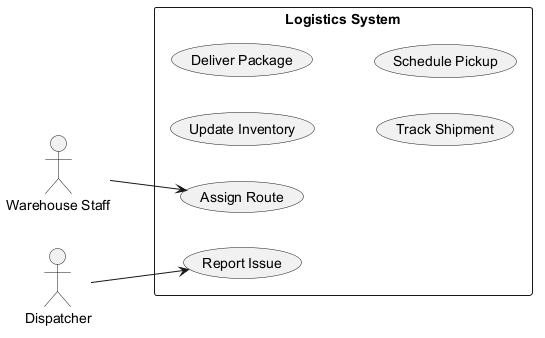

The diagram above was rendered by PlantUML. Its source (embedded in the PNG):
@startuml

left to right direction
actor "Warehouse Staff" as WS
actor "Dispatcher" as D
rectangle "Logistics System" {
  usecase "Report Issue" as UC_ReportIssue
  usecase "Update Inventory" as UC_UpdateInventory
  usecase "Deliver Package" as UC_DeliverPackage
  usecase "Assign Route" as UC_AssignRoute
  usecase "Track Shipment" as UC_TrackShipment
  usecase "Schedule Pickup" as UC_SchedulePickup
}
WS --> UC_AssignRoute
D --> UC_ReportIssue
@enduml